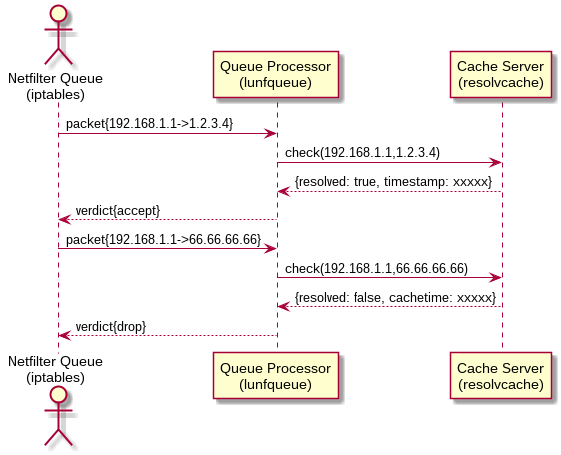

The diagram above was rendered by PlantUML. Its source (embedded in the PNG):
@startuml
actor "Netfilter Queue\n(iptables)" as nfqueue
participant "Queue Processor\n(lunfqueue)" as lunfqueue
participant "Cache Server\n(resolvcache)" as resolvcache

nfqueue -> lunfqueue: packet{192.168.1.1->1.2.3.4}
lunfqueue -> resolvcache: check(192.168.1.1,1.2.3.4)
resolvcache --> lunfqueue: {resolved: true, timestamp: xxxxx}
lunfqueue --> nfqueue: verdict{accept}

nfqueue -> lunfqueue: packet{192.168.1.1->66.66.66.66}
lunfqueue -> resolvcache: check(192.168.1.1,66.66.66.66)
resolvcache --> lunfqueue: {resolved: false, cachetime: xxxxx}
lunfqueue --> nfqueue: verdict{drop}
@enduml